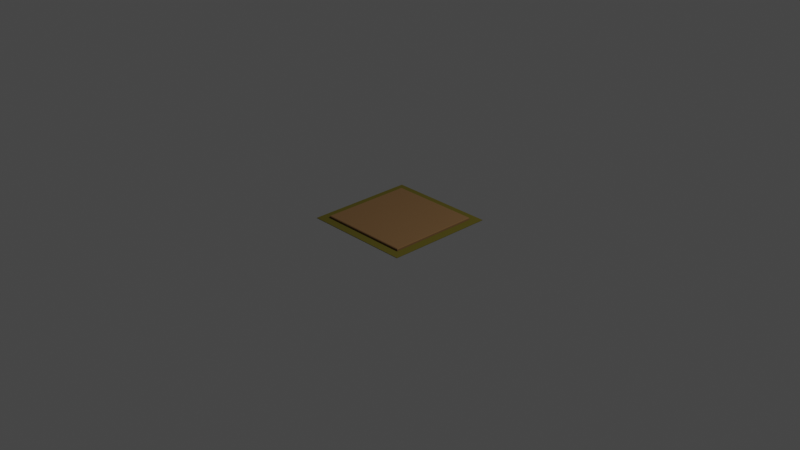 # Source: Druckplatte_nearly_with_texture_with_Animation_Kopie.blend  (saved by Blender 2.82.7; exported with 4.5.12 LTS)
import bpy
from mathutils import Matrix  # noqa: F401  (used for matrix-valued properties, if any)

bpy.ops.wm.read_factory_settings(use_empty=True)
scene = bpy.context.scene
scene.name = 'Scene'

# ---- collections
col_collection = bpy.data.collections.new('Collection'); scene.collection.children.link(col_collection)

# ---- materials (node trees are filled in below, after node groups)
mat_material_003 = bpy.data.materials.new('Material.003')
mat_material_003.use_transparent_shadow = False
mat_material_002 = bpy.data.materials.new('Material.002')
mat_material_002.use_transparent_shadow = False

# ---- material node trees
mat_material_003.use_nodes = True; mat_material_003.node_tree.nodes.clear()
_N = mat_material_003.node_tree.nodes; _L = mat_material_003.node_tree.links
n0 = _N.new('ShaderNodeOutputMaterial'); n0.name = 'Material Output'; n0.location = (300, 300)
n1 = _N.new('ShaderNodeBsdfPrincipled'); n1.name = 'Principled BSDF'; n1.location = (10, 300)
n1.distribution = 'GGX'
n1.subsurface_method = 'BURLEY'
n1.inputs[0].default_value = (0.1424, 0.07608, 0.02659, 1.0)
n1.inputs[2].default_value = 1.0
n1.inputs[3].default_value = 1.45
n1.inputs[27].default_value = (0.0, 0.0, 0.0, 1.0)
n1.inputs[28].default_value = 1.0
_L.new(n1.outputs[0], n0.inputs[0])
n0.is_active_output = True
mat_material_002.use_nodes = True; mat_material_002.node_tree.nodes.clear()
_N = mat_material_002.node_tree.nodes; _L = mat_material_002.node_tree.links
n0 = _N.new('ShaderNodeOutputMaterial'); n0.name = 'Material Output'; n0.location = (300, 300)
n1 = _N.new('ShaderNodeBsdfPrincipled'); n1.name = 'Principled BSDF'; n1.location = (10, 300)
n1.distribution = 'GGX'
n1.subsurface_method = 'BURLEY'
n1.inputs[0].default_value = (0.07997, 0.06615, 0.0, 1.0)
n1.inputs[2].default_value = 1.0
n1.inputs[3].default_value = 1.45
n1.inputs[27].default_value = (0.0, 0.0, 0.0, 1.0)
n1.inputs[28].default_value = 1.0
_L.new(n1.outputs[0], n0.inputs[0])
n0.is_active_output = True

# ---- world
world_world = bpy.data.worlds.new('World'); scene.world = world_world
world_world.use_nodes = True; world_world.node_tree.nodes.clear()
_N = world_world.node_tree.nodes; _L = world_world.node_tree.links
n0 = _N.new('ShaderNodeOutputWorld'); n0.name = 'World Output'; n0.location = (300, 300)
n1 = _N.new('ShaderNodeBackground'); n1.name = 'Background'; n1.location = (10, 300)
n1.inputs[0].default_value = (0.05088, 0.05088, 0.05088, 1.0)
_L.new(n1.outputs[0], n0.inputs[0])
n0.is_active_output = True
world_world.color = (0.05088, 0.05088, 0.05088)
world_world.use_sun_shadow = False
world_world.sun_shadow_jitter_overblur = 0.0

# ---- cameras
cam_camera = bpy.data.cameras.new('Camera')
cam_camera.clip_end = 100.0
cam_camera.ortho_scale = 7.314

# ---- lights
light_light = bpy.data.lights.new('Light', 'POINT')
light_light.transmission_factor = 0.0
light_light.energy = 1000.0
light_light.shadow_soft_size = 0.1
light_light.shadow_maximum_resolution = 0.006
light_light.use_absolute_resolution = True

# ---- meshes
me_plane_003 = bpy.data.meshes.new('Plane.003')
me_plane_003.from_pydata([(-0.5, -0.5, 0.0), (0.5, -0.5, 0.0), (-0.5, 0.5, 0.0), (0.5, 0.5, 0.0), (-0.5, -0.5, 0.01887), (-0.4934, -0.4934, 0.0255), (0.5, -0.5, 0.01887), (0.4934, -0.4934, 0.0255), (-0.4934, 0.4934, 0.0255), (-0.5, 0.5, 0.01887), (0.5, 0.5, 0.01887), (0.4934, 0.4934, 0.0255)], [], [(0, 2, 3, 1), (0, 1, 6, 4), (1, 3, 10, 6), (3, 2, 9, 10), (5, 7, 11, 8), (9, 4, 5, 8), (4, 6, 7, 5), (6, 10, 11, 7), (10, 9, 8, 11), (2, 0, 4, 9)])
_uv = me_plane_003.uv_layers.new(name='UVMap')
_uv.uv.foreach_set('vector', [0.0, 0.0, 0.0, 1.0, 1.0, 1.0, 1.0, 0.0, 0.0, 0.0, 1.0, 0.0, 1.0, 0.0, 0.0, 0.0, 1.0, 0.0, 1.0, 1.0, 1.0, 1.0, 1.0, 0.0, 1.0, 1.0, 0.0, 1.0, 0.0, 1.0, 1.0, 1.0, 0.006633, 0.006633, 0.9934, 0.006633, 0.9934, 0.9934, 0.006633, 0.9934, 0.0, 1.0, 0.0, 0.0, 0.006633, 0.006633, 0.006633, 0.9934, 0.0, 0.0, 1.0, 0.0, 0.9934, 0.006633, 0.006633, 0.006633, 1.0, 0.0, 1.0, 1.0, 0.9934, 0.9934, 0.9934, 0.006633, 1.0, 1.0, 0.0, 1.0, 0.006633, 0.9934, 0.9934, 0.9934, 0.0, 1.0, 0.0, 0.0, 0.0, 0.0, 0.0, 1.0])
me_plane_003.materials.append(mat_material_003)
me_plane_003.use_remesh_fix_poles = True
me_plane_003.use_remesh_preserve_attributes = False
me_plane_003.use_mirror_vertex_groups = False
me_plane_003.update()
me_plane_002 = bpy.data.meshes.new('Plane.002')
me_plane_002.from_pydata([(-1.0, -1.0, 0.0), (1.0, -1.0, 0.0), (-1.0, 1.0, 0.0), (1.0, 1.0, 0.0), (-1.0, 1.0, -0.008071), (-1.0, -1.0, -0.008071), (1.0, -1.0, -0.008071), (1.0, 1.0, -0.008071)], [], [(0, 2, 3, 1), (5, 6, 7, 4), (1, 3, 7, 6), (2, 0, 5, 4), (3, 2, 4, 7), (0, 1, 6, 5)])
_uv = me_plane_002.uv_layers.new(name='UVMap')
_uv.uv.foreach_set('vector', [0.0, 0.0, 0.0, 1.0, 1.0, 1.0, 1.0, 0.0, 0.0, 0.0, 1.0, 0.0, 1.0, 1.0, 0.0, 1.0, 1.0, 0.0, 1.0, 1.0, 1.0, 1.0, 1.0, 0.0, 0.0, 1.0, 0.0, 0.0, 0.0, 0.0, 0.0, 1.0, 1.0, 1.0, 0.0, 1.0, 0.0, 1.0, 1.0, 1.0, 0.0, 0.0, 1.0, 0.0, 1.0, 0.0, 0.0, 0.0])
me_plane_002.materials.append(mat_material_002)
me_plane_002.use_remesh_fix_poles = True
me_plane_002.use_remesh_preserve_attributes = False
me_plane_002.use_mirror_vertex_groups = False
me_plane_002.update()

# ---- objects
ob_light = bpy.data.objects.new('Light', light_light)
ob_camera = bpy.data.objects.new('Camera', cam_camera)
ob_plane_003 = bpy.data.objects.new('Plane.003', me_plane_003)
ob_plane_002 = bpy.data.objects.new('Plane.002', me_plane_002)

# ---- transforms, parenting, visibility, modifiers, constraints
ob_light.location = (4.076, 1.005, 5.904)
ob_light.rotation_euler = (0.6503, 0.05522, 1.866)
ob_light.lock_rotations_4d = False
ob_light.empty_display_type = 'ARROWS'
ob_light.color = (0.0, 0.0, 0.0, 0.0)
ob_light.lineart.crease_threshold = 0.0
ob_camera.location = (7.359, -6.926, 4.958)
ob_camera.rotation_euler = (1.109, 0.0, 0.8149)
ob_camera.lock_rotations_4d = False
ob_camera.empty_display_type = 'ARROWS'
ob_camera.color = (0.0, 0.0, 0.0, 0.0)
ob_camera.display_type = 'WIRE'
ob_camera.lineart.crease_threshold = 0.0
ob_plane_003.location = (0.004541, 0.0, 0.0)
ob_plane_003.scale = (1.0, 1.0, 1.0)
ob_plane_003.lineart.crease_threshold = 0.0
ob_plane_002.location = (0.004541, 0.0, 0.0)
ob_plane_002.scale = (0.5934, 0.5934, 0.5934)
ob_plane_002.lineart.crease_threshold = 0.0

# ---- collection membership
col_collection.objects.link(ob_light)
col_collection.objects.link(ob_camera)
col_collection.objects.link(ob_plane_003)
col_collection.objects.link(ob_plane_002)

# ---- scene / render settings (as saved in the file)
scene.camera = ob_camera
scene.frame_start = 1; scene.frame_end = 250; scene.frame_set(97)
scene.render.engine = 'BLENDER_EEVEE_NEXT'
scene.cycles.use_denoising = False
scene.cycles.samples = 128
scene.cycles.sampling_pattern = 'TABULATED_SOBOL'
scene.cycles.use_adaptive_sampling = False
scene.cycles.use_light_tree = False
scene.view_settings.view_transform = 'Filmic'
bpy.context.view_layer.update()
